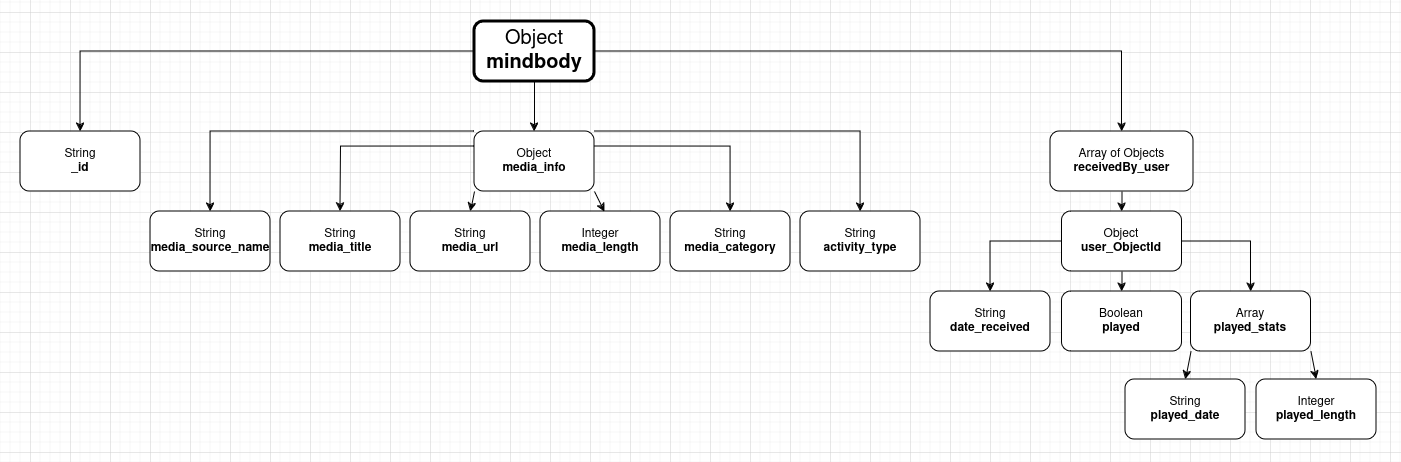

The diagram above was exported from draw.io. Its source (the exported page's mxGraphModel, read from the mxfile embedded in the PNG):
<mxGraphModel dx="1165" dy="462" grid="1" gridSize="10" guides="1" tooltips="1" connect="1" arrows="1" fold="1" page="1" pageScale="1" pageWidth="827" pageHeight="1169" math="0" shadow="0">
  <root>
    <mxCell id="PzBnz_F7a56j9Xp1qWWR-0" />
    <mxCell id="PzBnz_F7a56j9Xp1qWWR-1" parent="PzBnz_F7a56j9Xp1qWWR-0" />
    <mxCell id="PzBnz_F7a56j9Xp1qWWR-49" value="" style="group" parent="PzBnz_F7a56j9Xp1qWWR-1" vertex="1" connectable="0">
      <mxGeometry x="190" y="410" width="1360" height="410" as="geometry" />
    </mxCell>
    <mxCell id="PzBnz_F7a56j9Xp1qWWR-50" style="edgeStyle=orthogonalEdgeStyle;rounded=0;orthogonalLoop=1;jettySize=auto;html=1;exitX=0.5;exitY=1;exitDx=0;exitDy=0;" parent="PzBnz_F7a56j9Xp1qWWR-49" source="PzBnz_F7a56j9Xp1qWWR-53" target="PzBnz_F7a56j9Xp1qWWR-66" edge="1">
      <mxGeometry relative="1" as="geometry" />
    </mxCell>
    <mxCell id="PzBnz_F7a56j9Xp1qWWR-51" style="edgeStyle=orthogonalEdgeStyle;rounded=0;orthogonalLoop=1;jettySize=auto;html=1;entryX=0.5;entryY=0;entryDx=0;entryDy=0;" parent="PzBnz_F7a56j9Xp1qWWR-49" source="PzBnz_F7a56j9Xp1qWWR-53" target="PzBnz_F7a56j9Xp1qWWR-55" edge="1">
      <mxGeometry relative="1" as="geometry" />
    </mxCell>
    <mxCell id="PzBnz_F7a56j9Xp1qWWR-52" style="edgeStyle=orthogonalEdgeStyle;rounded=0;orthogonalLoop=1;jettySize=auto;html=1;entryX=0.5;entryY=0;entryDx=0;entryDy=0;" parent="PzBnz_F7a56j9Xp1qWWR-49" source="PzBnz_F7a56j9Xp1qWWR-53" target="PzBnz_F7a56j9Xp1qWWR-75" edge="1">
      <mxGeometry relative="1" as="geometry" />
    </mxCell>
    <mxCell id="PzBnz_F7a56j9Xp1qWWR-53" value="&lt;div style=&quot;font-size: 20px;&quot;&gt;&lt;font style=&quot;font-size: 20px;&quot;&gt;Object&lt;/font&gt;&lt;/div&gt;&lt;div style=&quot;font-size: 20px;&quot;&gt;&lt;font style=&quot;font-size: 20px;&quot;&gt;&lt;b&gt;mindbody&lt;/b&gt;&lt;/font&gt;&lt;br&gt;&lt;/div&gt;" style="rounded=1;whiteSpace=wrap;html=1;strokeWidth=3;" parent="PzBnz_F7a56j9Xp1qWWR-49" vertex="1">
      <mxGeometry x="454" width="120" height="60" as="geometry" />
    </mxCell>
    <mxCell id="PzBnz_F7a56j9Xp1qWWR-54" value="" style="group" parent="PzBnz_F7a56j9Xp1qWWR-49" vertex="1" connectable="0">
      <mxGeometry y="100" width="1360" height="310" as="geometry" />
    </mxCell>
    <mxCell id="PzBnz_F7a56j9Xp1qWWR-55" value="&lt;div&gt;String&lt;/div&gt;&lt;div&gt;&lt;b&gt;_id&lt;/b&gt;&lt;br&gt;&lt;/div&gt;" style="rounded=1;whiteSpace=wrap;html=1;" parent="PzBnz_F7a56j9Xp1qWWR-54" vertex="1">
      <mxGeometry y="10" width="120" height="60" as="geometry" />
    </mxCell>
    <mxCell id="PzBnz_F7a56j9Xp1qWWR-56" value="" style="group" parent="PzBnz_F7a56j9Xp1qWWR-54" vertex="1" connectable="0">
      <mxGeometry x="130" y="20" width="770" height="130" as="geometry" />
    </mxCell>
    <mxCell id="PzBnz_F7a56j9Xp1qWWR-57" style="edgeStyle=orthogonalEdgeStyle;rounded=0;orthogonalLoop=1;jettySize=auto;html=1;exitX=0;exitY=0.25;exitDx=0;exitDy=0;" parent="PzBnz_F7a56j9Xp1qWWR-56" source="PzBnz_F7a56j9Xp1qWWR-66" edge="1">
      <mxGeometry relative="1" as="geometry">
        <mxPoint x="190" y="70" as="targetPoint" />
      </mxGeometry>
    </mxCell>
    <mxCell id="PzBnz_F7a56j9Xp1qWWR-58" value="" style="group" parent="PzBnz_F7a56j9Xp1qWWR-56" vertex="1" connectable="0">
      <mxGeometry y="70" width="770" height="60" as="geometry" />
    </mxCell>
    <mxCell id="PzBnz_F7a56j9Xp1qWWR-59" value="&lt;div&gt;String&lt;/div&gt;&lt;div&gt;&lt;b&gt;media_url&lt;/b&gt;&lt;br&gt;&lt;/div&gt;" style="rounded=1;whiteSpace=wrap;html=1;" parent="PzBnz_F7a56j9Xp1qWWR-58" vertex="1">
      <mxGeometry x="260" width="120" height="60" as="geometry" />
    </mxCell>
    <mxCell id="PzBnz_F7a56j9Xp1qWWR-60" value="&lt;div&gt;Integer&lt;/div&gt;&lt;div&gt;&lt;b&gt;media_length&lt;/b&gt;&lt;br&gt;&lt;/div&gt;" style="rounded=1;whiteSpace=wrap;html=1;" parent="PzBnz_F7a56j9Xp1qWWR-58" vertex="1">
      <mxGeometry x="390" width="120" height="60" as="geometry" />
    </mxCell>
    <mxCell id="PzBnz_F7a56j9Xp1qWWR-61" value="&lt;div&gt;String&lt;/div&gt;&lt;div&gt;&lt;b&gt;media_title&lt;/b&gt;&lt;br&gt;&lt;/div&gt;" style="rounded=1;whiteSpace=wrap;html=1;" parent="PzBnz_F7a56j9Xp1qWWR-58" vertex="1">
      <mxGeometry x="130" width="120" height="60" as="geometry" />
    </mxCell>
    <mxCell id="PzBnz_F7a56j9Xp1qWWR-62" value="&lt;div&gt;String&lt;/div&gt;&lt;div&gt;&lt;b&gt;media_source_name&lt;/b&gt;&lt;/div&gt;" style="rounded=1;whiteSpace=wrap;html=1;" parent="PzBnz_F7a56j9Xp1qWWR-58" vertex="1">
      <mxGeometry width="120" height="60" as="geometry" />
    </mxCell>
    <mxCell id="PzBnz_F7a56j9Xp1qWWR-63" value="&lt;div&gt;String&lt;/div&gt;&lt;div&gt;&lt;b&gt;media_category&lt;/b&gt;&lt;br&gt;&lt;/div&gt;" style="rounded=1;whiteSpace=wrap;html=1;" parent="PzBnz_F7a56j9Xp1qWWR-58" vertex="1">
      <mxGeometry x="520" width="120" height="60" as="geometry" />
    </mxCell>
    <mxCell id="x3AUxjPDxd2xm0SwiFeP-0" value="&lt;div&gt;String&lt;/div&gt;&lt;div&gt;&lt;b&gt;activity_type&lt;/b&gt;&lt;br&gt;&lt;/div&gt;" style="rounded=1;whiteSpace=wrap;html=1;" parent="PzBnz_F7a56j9Xp1qWWR-58" vertex="1">
      <mxGeometry x="650" width="120" height="60" as="geometry" />
    </mxCell>
    <mxCell id="PzBnz_F7a56j9Xp1qWWR-65" style="rounded=0;orthogonalLoop=1;jettySize=auto;html=1;exitX=0;exitY=1;exitDx=0;exitDy=0;entryX=0.5;entryY=0;entryDx=0;entryDy=0;" parent="PzBnz_F7a56j9Xp1qWWR-56" source="PzBnz_F7a56j9Xp1qWWR-66" target="PzBnz_F7a56j9Xp1qWWR-59" edge="1">
      <mxGeometry relative="1" as="geometry" />
    </mxCell>
    <mxCell id="x3AUxjPDxd2xm0SwiFeP-1" style="edgeStyle=orthogonalEdgeStyle;rounded=0;orthogonalLoop=1;jettySize=auto;html=1;exitX=1;exitY=0;exitDx=0;exitDy=0;" parent="PzBnz_F7a56j9Xp1qWWR-56" source="PzBnz_F7a56j9Xp1qWWR-66" target="x3AUxjPDxd2xm0SwiFeP-0" edge="1">
      <mxGeometry relative="1" as="geometry">
        <Array as="points">
          <mxPoint x="710" y="-10" />
        </Array>
      </mxGeometry>
    </mxCell>
    <mxCell id="PzBnz_F7a56j9Xp1qWWR-66" value="&lt;div&gt;Object&lt;/div&gt;&lt;div&gt;&lt;b&gt;media_info&lt;/b&gt;&lt;br&gt;&lt;/div&gt;" style="rounded=1;whiteSpace=wrap;html=1;" parent="PzBnz_F7a56j9Xp1qWWR-56" vertex="1">
      <mxGeometry x="324" y="-10" width="120" height="60" as="geometry" />
    </mxCell>
    <mxCell id="PzBnz_F7a56j9Xp1qWWR-67" style="edgeStyle=orthogonalEdgeStyle;rounded=0;orthogonalLoop=1;jettySize=auto;html=1;exitX=0;exitY=0;exitDx=0;exitDy=0;entryX=0.5;entryY=0;entryDx=0;entryDy=0;" parent="PzBnz_F7a56j9Xp1qWWR-56" source="PzBnz_F7a56j9Xp1qWWR-66" target="PzBnz_F7a56j9Xp1qWWR-62" edge="1">
      <mxGeometry relative="1" as="geometry">
        <Array as="points">
          <mxPoint x="60" y="-10" />
        </Array>
      </mxGeometry>
    </mxCell>
    <mxCell id="PzBnz_F7a56j9Xp1qWWR-69" style="edgeStyle=orthogonalEdgeStyle;rounded=0;orthogonalLoop=1;jettySize=auto;html=1;exitX=1;exitY=0.25;exitDx=0;exitDy=0;" parent="PzBnz_F7a56j9Xp1qWWR-56" source="PzBnz_F7a56j9Xp1qWWR-66" target="PzBnz_F7a56j9Xp1qWWR-63" edge="1">
      <mxGeometry relative="1" as="geometry" />
    </mxCell>
    <mxCell id="PzBnz_F7a56j9Xp1qWWR-70" style="rounded=0;orthogonalLoop=1;jettySize=auto;html=1;exitX=1;exitY=1;exitDx=0;exitDy=0;entryX=0.535;entryY=0.011;entryDx=0;entryDy=0;entryPerimeter=0;" parent="PzBnz_F7a56j9Xp1qWWR-56" source="PzBnz_F7a56j9Xp1qWWR-66" target="PzBnz_F7a56j9Xp1qWWR-60" edge="1">
      <mxGeometry relative="1" as="geometry" />
    </mxCell>
    <mxCell id="PzBnz_F7a56j9Xp1qWWR-71" value="" style="group" parent="PzBnz_F7a56j9Xp1qWWR-54" vertex="1" connectable="0">
      <mxGeometry x="910" y="10" width="446" height="310" as="geometry" />
    </mxCell>
    <mxCell id="PzBnz_F7a56j9Xp1qWWR-72" value="&lt;div&gt;Boolean&lt;/div&gt;&lt;div&gt;&lt;b&gt;played&lt;/b&gt;&lt;/div&gt;" style="rounded=1;whiteSpace=wrap;html=1;" parent="PzBnz_F7a56j9Xp1qWWR-71" vertex="1">
      <mxGeometry x="131.5" y="160" width="120" height="60" as="geometry" />
    </mxCell>
    <mxCell id="PzBnz_F7a56j9Xp1qWWR-73" value="&lt;div&gt;Integer&lt;/div&gt;&lt;div&gt;&lt;b&gt;played_length&lt;/b&gt;&lt;/div&gt;" style="rounded=1;whiteSpace=wrap;html=1;" parent="PzBnz_F7a56j9Xp1qWWR-71" vertex="1">
      <mxGeometry x="326" y="248" width="120" height="60" as="geometry" />
    </mxCell>
    <mxCell id="PzBnz_F7a56j9Xp1qWWR-74" style="edgeStyle=orthogonalEdgeStyle;rounded=0;orthogonalLoop=1;jettySize=auto;html=1;exitX=0.5;exitY=1;exitDx=0;exitDy=0;entryX=0.5;entryY=0;entryDx=0;entryDy=0;" parent="PzBnz_F7a56j9Xp1qWWR-71" source="PzBnz_F7a56j9Xp1qWWR-75" target="PzBnz_F7a56j9Xp1qWWR-83" edge="1">
      <mxGeometry relative="1" as="geometry" />
    </mxCell>
    <mxCell id="PzBnz_F7a56j9Xp1qWWR-75" value="&lt;div&gt;Array of Objects&lt;br&gt;&lt;/div&gt;&lt;div&gt;&lt;b&gt;receivedBy_user&lt;/b&gt;&lt;/div&gt;" style="rounded=1;whiteSpace=wrap;html=1;" parent="PzBnz_F7a56j9Xp1qWWR-71" vertex="1">
      <mxGeometry x="120" width="143" height="60" as="geometry" />
    </mxCell>
    <mxCell id="PzBnz_F7a56j9Xp1qWWR-76" style="rounded=0;orthogonalLoop=1;jettySize=auto;html=1;exitX=1;exitY=1;exitDx=0;exitDy=0;entryX=0.5;entryY=0;entryDx=0;entryDy=0;" parent="PzBnz_F7a56j9Xp1qWWR-71" source="PzBnz_F7a56j9Xp1qWWR-78" target="PzBnz_F7a56j9Xp1qWWR-73" edge="1">
      <mxGeometry relative="1" as="geometry" />
    </mxCell>
    <mxCell id="PzBnz_F7a56j9Xp1qWWR-77" style="rounded=0;orthogonalLoop=1;jettySize=auto;html=1;exitX=0;exitY=1;exitDx=0;exitDy=0;entryX=0.5;entryY=0;entryDx=0;entryDy=0;" parent="PzBnz_F7a56j9Xp1qWWR-71" source="PzBnz_F7a56j9Xp1qWWR-78" target="PzBnz_F7a56j9Xp1qWWR-84" edge="1">
      <mxGeometry relative="1" as="geometry" />
    </mxCell>
    <mxCell id="PzBnz_F7a56j9Xp1qWWR-78" value="&lt;div&gt;Array&lt;br&gt;&lt;/div&gt;&lt;div&gt;&lt;b&gt;played_stats&lt;/b&gt;&lt;/div&gt;" style="rounded=1;whiteSpace=wrap;html=1;" parent="PzBnz_F7a56j9Xp1qWWR-71" vertex="1">
      <mxGeometry x="260.5" y="160" width="120" height="60" as="geometry" />
    </mxCell>
    <mxCell id="PzBnz_F7a56j9Xp1qWWR-79" value="&lt;div&gt;String&lt;/div&gt;&lt;div&gt;&lt;b&gt;date_received&lt;/b&gt;&lt;/div&gt;" style="rounded=1;whiteSpace=wrap;html=1;" parent="PzBnz_F7a56j9Xp1qWWR-71" vertex="1">
      <mxGeometry y="160" width="120" height="60" as="geometry" />
    </mxCell>
    <mxCell id="PzBnz_F7a56j9Xp1qWWR-80" style="edgeStyle=orthogonalEdgeStyle;rounded=0;orthogonalLoop=1;jettySize=auto;html=1;exitX=0;exitY=0.5;exitDx=0;exitDy=0;" parent="PzBnz_F7a56j9Xp1qWWR-71" source="PzBnz_F7a56j9Xp1qWWR-83" target="PzBnz_F7a56j9Xp1qWWR-79" edge="1">
      <mxGeometry relative="1" as="geometry" />
    </mxCell>
    <mxCell id="PzBnz_F7a56j9Xp1qWWR-81" style="edgeStyle=orthogonalEdgeStyle;rounded=0;orthogonalLoop=1;jettySize=auto;html=1;exitX=1;exitY=0.5;exitDx=0;exitDy=0;" parent="PzBnz_F7a56j9Xp1qWWR-71" source="PzBnz_F7a56j9Xp1qWWR-83" target="PzBnz_F7a56j9Xp1qWWR-78" edge="1">
      <mxGeometry relative="1" as="geometry" />
    </mxCell>
    <mxCell id="PzBnz_F7a56j9Xp1qWWR-82" style="edgeStyle=orthogonalEdgeStyle;rounded=0;orthogonalLoop=1;jettySize=auto;html=1;exitX=0.5;exitY=1;exitDx=0;exitDy=0;entryX=0.5;entryY=0;entryDx=0;entryDy=0;" parent="PzBnz_F7a56j9Xp1qWWR-71" source="PzBnz_F7a56j9Xp1qWWR-83" target="PzBnz_F7a56j9Xp1qWWR-72" edge="1">
      <mxGeometry relative="1" as="geometry" />
    </mxCell>
    <mxCell id="PzBnz_F7a56j9Xp1qWWR-83" value="&lt;div&gt;Object&lt;/div&gt;&lt;div&gt;&lt;b&gt;user_ObjectId&lt;/b&gt;&lt;/div&gt;" style="rounded=1;whiteSpace=wrap;html=1;" parent="PzBnz_F7a56j9Xp1qWWR-71" vertex="1">
      <mxGeometry x="131.5" y="80" width="120" height="60" as="geometry" />
    </mxCell>
    <mxCell id="PzBnz_F7a56j9Xp1qWWR-84" value="&lt;div&gt;String&lt;/div&gt;&lt;div&gt;&lt;b&gt;played_date&lt;/b&gt;&lt;/div&gt;" style="rounded=1;whiteSpace=wrap;html=1;" parent="PzBnz_F7a56j9Xp1qWWR-71" vertex="1">
      <mxGeometry x="195" y="248" width="120" height="60" as="geometry" />
    </mxCell>
  </root>
</mxGraphModel>